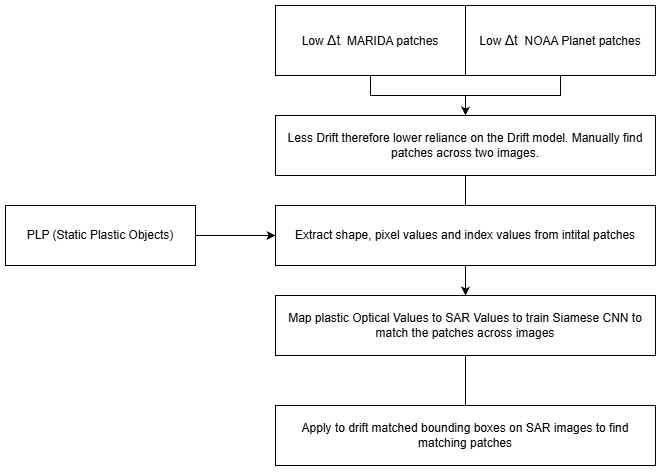

The diagram above was exported from draw.io. Its source (the exported page's mxGraphModel, read from the mxfile embedded in the PNG):
<mxGraphModel dx="1489" dy="753" grid="1" gridSize="10" guides="1" tooltips="1" connect="1" arrows="1" fold="1" page="1" pageScale="1" pageWidth="850" pageHeight="1100" math="0" shadow="0">
  <root>
    <mxCell id="0" />
    <mxCell id="1" parent="0" />
    <mxCell id="4pSsz9QSYs03gN3V8ymP-31" edge="1" parent="1" source="4pSsz9QSYs03gN3V8ymP-21" style="edgeStyle=orthogonalEdgeStyle;rounded=0;orthogonalLoop=1;jettySize=auto;html=1;exitX=1;exitY=0.5;exitDx=0;exitDy=0;" target="4pSsz9QSYs03gN3V8ymP-30">
      <mxGeometry relative="1" as="geometry" />
    </mxCell>
    <mxCell id="4pSsz9QSYs03gN3V8ymP-21" parent="1" style="rounded=0;whiteSpace=wrap;html=1;" value="PLP (Static Plastic Objects)" vertex="1">
      <mxGeometry height="60" width="190" x="160" y="350" as="geometry" />
    </mxCell>
    <mxCell id="4pSsz9QSYs03gN3V8ymP-25" edge="1" parent="1" source="4pSsz9QSYs03gN3V8ymP-22" style="edgeStyle=orthogonalEdgeStyle;rounded=0;orthogonalLoop=1;jettySize=auto;html=1;exitX=0.5;exitY=1;exitDx=0;exitDy=0;" target="4pSsz9QSYs03gN3V8ymP-24">
      <mxGeometry relative="1" as="geometry" />
    </mxCell>
    <mxCell id="4pSsz9QSYs03gN3V8ymP-22" parent="1" style="rounded=0;whiteSpace=wrap;html=1;" value="Low&amp;nbsp;&lt;span style=&quot;font-family: &amp;quot;Google Sans&amp;quot;, Arial, sans-serif; font-size: 14px; text-align: start;&quot;&gt;Δt&lt;/span&gt;&amp;nbsp; MARIDA patches" vertex="1">
      <mxGeometry height="70" width="190" x="430" y="150" as="geometry" />
    </mxCell>
    <mxCell id="4pSsz9QSYs03gN3V8ymP-26" edge="1" parent="1" source="4pSsz9QSYs03gN3V8ymP-23" style="edgeStyle=orthogonalEdgeStyle;rounded=0;orthogonalLoop=1;jettySize=auto;html=1;exitX=0.5;exitY=1;exitDx=0;exitDy=0;" target="4pSsz9QSYs03gN3V8ymP-24">
      <mxGeometry relative="1" as="geometry" />
    </mxCell>
    <mxCell id="4pSsz9QSYs03gN3V8ymP-23" parent="1" style="rounded=0;whiteSpace=wrap;html=1;" value="Low&amp;nbsp;&lt;span style=&quot;font-family: &amp;quot;Google Sans&amp;quot;, Arial, sans-serif; font-size: 14px; text-align: start;&quot;&gt;Δt&lt;/span&gt;&amp;nbsp; NOAA Planet patches" vertex="1">
      <mxGeometry height="70" width="190" x="620" y="150" as="geometry" />
    </mxCell>
    <mxCell id="4pSsz9QSYs03gN3V8ymP-28" edge="1" parent="1" source="4pSsz9QSYs03gN3V8ymP-24" style="edgeStyle=orthogonalEdgeStyle;rounded=0;orthogonalLoop=1;jettySize=auto;html=1;exitX=0.5;exitY=1;exitDx=0;exitDy=0;entryX=0.5;entryY=0;entryDx=0;entryDy=0;" target="4pSsz9QSYs03gN3V8ymP-27">
      <mxGeometry relative="1" as="geometry" />
    </mxCell>
    <mxCell id="4pSsz9QSYs03gN3V8ymP-24" parent="1" style="rounded=0;whiteSpace=wrap;html=1;" value="Less Drift therefore lower reliance on the Drift model. Manually find patches across two images." vertex="1">
      <mxGeometry height="60" width="380" x="430" y="260" as="geometry" />
    </mxCell>
    <mxCell id="4pSsz9QSYs03gN3V8ymP-32" edge="1" parent="1" source="4pSsz9QSYs03gN3V8ymP-27" style="edgeStyle=orthogonalEdgeStyle;rounded=0;orthogonalLoop=1;jettySize=auto;html=1;exitX=0.5;exitY=1;exitDx=0;exitDy=0;">
      <mxGeometry relative="1" as="geometry">
        <mxPoint x="620.3333333333333" y="580" as="targetPoint" />
      </mxGeometry>
    </mxCell>
    <mxCell id="4pSsz9QSYs03gN3V8ymP-27" parent="1" style="rounded=0;whiteSpace=wrap;html=1;" value="Map plastic Optical Values to SAR Values to train Siamese CNN to match the patches across images" vertex="1">
      <mxGeometry height="60" width="380" x="430" y="440" as="geometry" />
    </mxCell>
    <mxCell id="4pSsz9QSYs03gN3V8ymP-30" parent="1" style="rounded=0;whiteSpace=wrap;html=1;" value="Extract shape, pixel values and index values from intital patches" vertex="1">
      <mxGeometry height="60" width="380" x="430" y="350" as="geometry" />
    </mxCell>
    <mxCell id="4pSsz9QSYs03gN3V8ymP-33" parent="1" style="rounded=0;whiteSpace=wrap;html=1;" value="Apply to drift matched bounding boxes on SAR images to find matching patches" vertex="1">
      <mxGeometry height="60" width="380" x="430" y="550" as="geometry" />
    </mxCell>
  </root>
</mxGraphModel>